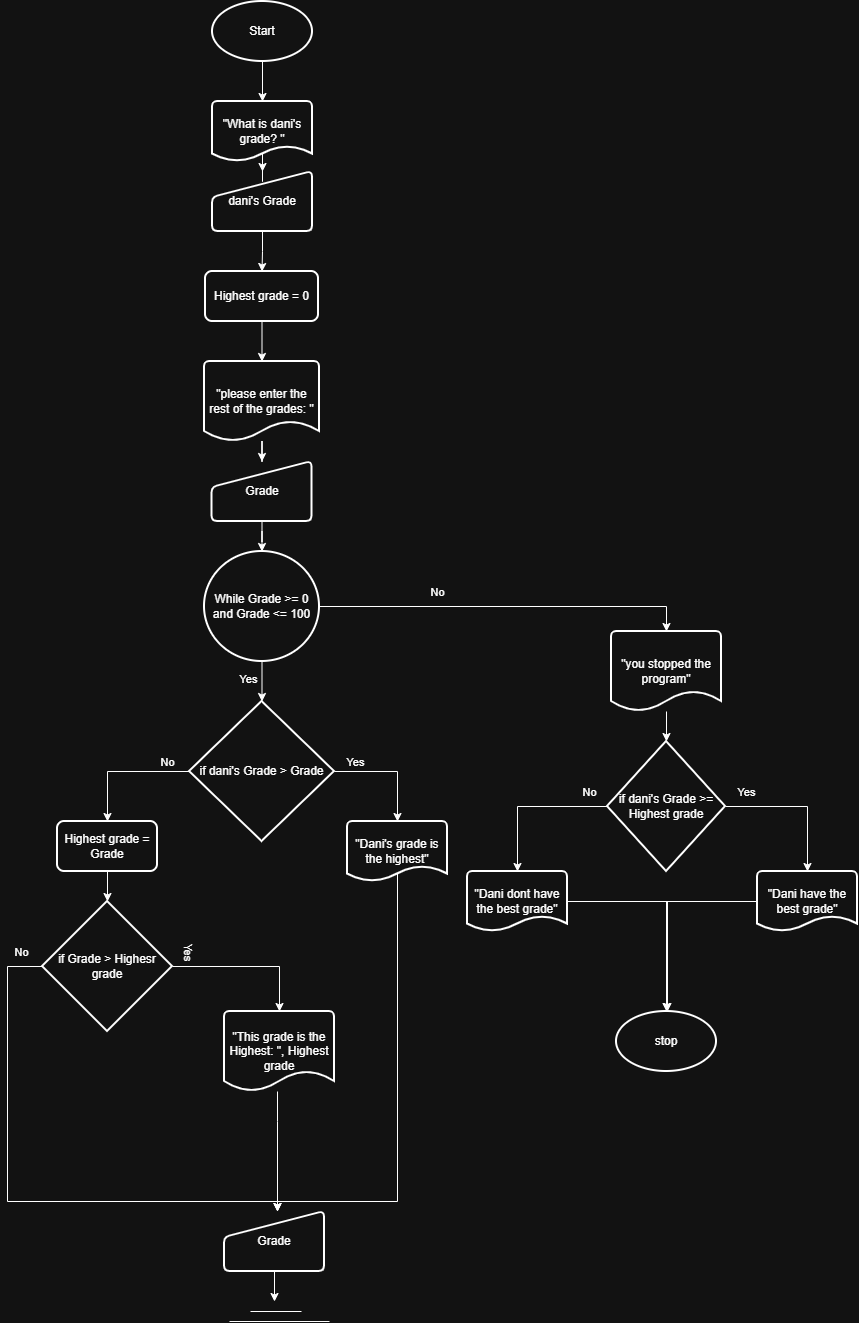

The diagram above was exported from draw.io. Its source (the exported page's mxGraphModel, read from the mxfile embedded in the PNG):
<mxGraphModel dx="1639" dy="929" grid="1" gridSize="10" guides="1" tooltips="1" connect="1" arrows="1" fold="1" page="1" pageScale="1" pageWidth="850" pageHeight="1100" math="0" shadow="0">
  <root>
    <mxCell id="0" />
    <mxCell id="1" parent="0" />
    <mxCell id="TS4xKZRjS0iYeWYnH5vz-5" edge="1" parent="1" source="TS4xKZRjS0iYeWYnH5vz-1" style="edgeStyle=orthogonalEdgeStyle;rounded=0;orthogonalLoop=1;jettySize=auto;html=1;" target="TS4xKZRjS0iYeWYnH5vz-4" value="">
      <mxGeometry relative="1" as="geometry" />
    </mxCell>
    <mxCell id="TS4xKZRjS0iYeWYnH5vz-1" parent="1" style="strokeWidth=2;html=1;shape=mxgraph.flowchart.start_1;whiteSpace=wrap;" value="Start" vertex="1">
      <mxGeometry height="60" width="100" x="375" y="30" as="geometry" />
    </mxCell>
    <mxCell id="TS4xKZRjS0iYeWYnH5vz-2" parent="1" style="strokeWidth=2;html=1;shape=mxgraph.flowchart.start_1;whiteSpace=wrap;" value="stop" vertex="1">
      <mxGeometry height="60" width="100" x="779" y="1040" as="geometry" />
    </mxCell>
    <mxCell id="TS4xKZRjS0iYeWYnH5vz-21" edge="1" parent="1" source="TS4xKZRjS0iYeWYnH5vz-3" style="edgeStyle=orthogonalEdgeStyle;rounded=0;orthogonalLoop=1;jettySize=auto;html=1;" target="TS4xKZRjS0iYeWYnH5vz-20" value="">
      <mxGeometry relative="1" as="geometry" />
    </mxCell>
    <mxCell id="TS4xKZRjS0iYeWYnH5vz-3" parent="1" style="html=1;strokeWidth=2;shape=manualInput;whiteSpace=wrap;rounded=1;size=26;arcSize=11;" value="dani's Grade" vertex="1">
      <mxGeometry height="60" width="100" x="375" y="200" as="geometry" />
    </mxCell>
    <mxCell id="TS4xKZRjS0iYeWYnH5vz-6" edge="1" parent="1" source="TS4xKZRjS0iYeWYnH5vz-4" style="edgeStyle=orthogonalEdgeStyle;rounded=0;orthogonalLoop=1;jettySize=auto;html=1;" target="TS4xKZRjS0iYeWYnH5vz-3" value="">
      <mxGeometry relative="1" as="geometry" />
    </mxCell>
    <mxCell id="TS4xKZRjS0iYeWYnH5vz-4" parent="1" style="strokeWidth=2;html=1;shape=mxgraph.flowchart.document2;whiteSpace=wrap;size=0.25;" value="&quot;What is dani's grade? &quot;" vertex="1">
      <mxGeometry height="60" width="100" x="375" y="130" as="geometry" />
    </mxCell>
    <mxCell id="TS4xKZRjS0iYeWYnH5vz-10" edge="1" parent="1" source="TS4xKZRjS0iYeWYnH5vz-7" style="edgeStyle=orthogonalEdgeStyle;rounded=0;orthogonalLoop=1;jettySize=auto;html=1;" target="TS4xKZRjS0iYeWYnH5vz-9" value="">
      <mxGeometry relative="1" as="geometry" />
    </mxCell>
    <mxCell id="TS4xKZRjS0iYeWYnH5vz-7" parent="1" style="strokeWidth=2;html=1;shape=mxgraph.flowchart.document2;whiteSpace=wrap;size=0.25;" value="&quot;please enter the rest of the grades: &quot;" vertex="1">
      <mxGeometry height="80" width="115" x="367" y="390" as="geometry" />
    </mxCell>
    <mxCell id="TS4xKZRjS0iYeWYnH5vz-14" edge="1" parent="1" source="TS4xKZRjS0iYeWYnH5vz-9" style="edgeStyle=orthogonalEdgeStyle;rounded=0;orthogonalLoop=1;jettySize=auto;html=1;" target="TS4xKZRjS0iYeWYnH5vz-13" value="">
      <mxGeometry relative="1" as="geometry" />
    </mxCell>
    <mxCell id="TS4xKZRjS0iYeWYnH5vz-9" parent="1" style="html=1;strokeWidth=2;shape=manualInput;whiteSpace=wrap;rounded=1;size=26;arcSize=11;" value="Grade" vertex="1">
      <mxGeometry height="60" width="100" x="374.5" y="490" as="geometry" />
    </mxCell>
    <mxCell id="TS4xKZRjS0iYeWYnH5vz-25" edge="1" parent="1" source="TS4xKZRjS0iYeWYnH5vz-13" style="edgeStyle=orthogonalEdgeStyle;rounded=0;orthogonalLoop=1;jettySize=auto;html=1;" target="TS4xKZRjS0iYeWYnH5vz-24" value="">
      <mxGeometry relative="1" as="geometry" />
    </mxCell>
    <mxCell id="TS4xKZRjS0iYeWYnH5vz-46" connectable="0" parent="TS4xKZRjS0iYeWYnH5vz-25" style="edgeLabel;html=1;align=center;verticalAlign=middle;resizable=0;points=[];" value="Yes" vertex="1">
      <mxGeometry relative="1" x="-0.1438" y="-4" as="geometry">
        <mxPoint x="-10" as="offset" />
      </mxGeometry>
    </mxCell>
    <mxCell id="TS4xKZRjS0iYeWYnH5vz-13" parent="1" style="strokeWidth=2;html=1;shape=mxgraph.flowchart.start_2;whiteSpace=wrap;" value="While Grade &amp;gt;= 0 and Grade &amp;lt;= 100" vertex="1">
      <mxGeometry height="110" width="115" x="367" y="580" as="geometry" />
    </mxCell>
    <mxCell id="TS4xKZRjS0iYeWYnH5vz-54" edge="1" parent="1" source="TS4xKZRjS0iYeWYnH5vz-16" style="edgeStyle=orthogonalEdgeStyle;rounded=0;orthogonalLoop=1;jettySize=auto;html=1;" target="TS4xKZRjS0iYeWYnH5vz-49" value="">
      <mxGeometry relative="1" as="geometry" />
    </mxCell>
    <mxCell id="TS4xKZRjS0iYeWYnH5vz-16" parent="1" style="strokeWidth=2;html=1;shape=mxgraph.flowchart.document2;whiteSpace=wrap;size=0.25;" value="&quot;you stopped the program&quot;" vertex="1">
      <mxGeometry height="80" width="110" x="774" y="660" as="geometry" />
    </mxCell>
    <mxCell id="TS4xKZRjS0iYeWYnH5vz-22" edge="1" parent="1" source="TS4xKZRjS0iYeWYnH5vz-20" style="edgeStyle=orthogonalEdgeStyle;rounded=0;orthogonalLoop=1;jettySize=auto;html=1;" target="TS4xKZRjS0iYeWYnH5vz-7" value="">
      <mxGeometry relative="1" as="geometry" />
    </mxCell>
    <mxCell id="TS4xKZRjS0iYeWYnH5vz-20" parent="1" style="rounded=1;whiteSpace=wrap;html=1;absoluteArcSize=1;arcSize=14;strokeWidth=2;" value="Highest grade = 0" vertex="1">
      <mxGeometry height="50" width="113" x="368" y="300" as="geometry" />
    </mxCell>
    <mxCell id="TS4xKZRjS0iYeWYnH5vz-31" edge="1" parent="1" source="TS4xKZRjS0iYeWYnH5vz-24" style="edgeStyle=orthogonalEdgeStyle;rounded=0;orthogonalLoop=1;jettySize=auto;html=1;entryX=0.5;entryY=0;entryDx=0;entryDy=0;" target="TS4xKZRjS0iYeWYnH5vz-30">
      <mxGeometry relative="1" as="geometry" />
    </mxCell>
    <mxCell id="TS4xKZRjS0iYeWYnH5vz-32" connectable="0" parent="TS4xKZRjS0iYeWYnH5vz-31" style="edgeLabel;html=1;align=center;verticalAlign=middle;resizable=0;points=[];" value="No" vertex="1">
      <mxGeometry relative="1" x="-0.6539" y="-3" as="geometry">
        <mxPoint y="-7" as="offset" />
      </mxGeometry>
    </mxCell>
    <mxCell id="TS4xKZRjS0iYeWYnH5vz-24" parent="1" style="strokeWidth=2;html=1;shape=mxgraph.flowchart.decision;whiteSpace=wrap;" value="if dani's Grade &amp;gt; Grade" vertex="1">
      <mxGeometry height="140" width="145" x="352" y="730" as="geometry" />
    </mxCell>
    <mxCell id="TS4xKZRjS0iYeWYnH5vz-42" edge="1" parent="1" style="edgeStyle=orthogonalEdgeStyle;rounded=0;orthogonalLoop=1;jettySize=auto;html=1;">
      <mxGeometry relative="1" as="geometry">
        <Array as="points">
          <mxPoint x="560" y="870" />
          <mxPoint x="560" y="1230" />
        </Array>
        <mxPoint x="520" y="870" as="sourcePoint" />
        <mxPoint x="440" y="1240" as="targetPoint" />
      </mxGeometry>
    </mxCell>
    <mxCell id="TS4xKZRjS0iYeWYnH5vz-27" parent="1" style="strokeWidth=2;html=1;shape=mxgraph.flowchart.document2;whiteSpace=wrap;size=0.25;" value="&quot;Dani's grade is the highest&quot;" vertex="1">
      <mxGeometry height="60" width="100" x="510" y="850" as="geometry" />
    </mxCell>
    <mxCell id="TS4xKZRjS0iYeWYnH5vz-28" edge="1" parent="1" source="TS4xKZRjS0iYeWYnH5vz-24" style="edgeStyle=orthogonalEdgeStyle;rounded=0;orthogonalLoop=1;jettySize=auto;html=1;entryX=0.5;entryY=0;entryDx=0;entryDy=0;entryPerimeter=0;" target="TS4xKZRjS0iYeWYnH5vz-27">
      <mxGeometry relative="1" as="geometry" />
    </mxCell>
    <mxCell id="TS4xKZRjS0iYeWYnH5vz-29" connectable="0" parent="TS4xKZRjS0iYeWYnH5vz-28" style="edgeLabel;html=1;align=center;verticalAlign=middle;resizable=0;points=[];" value="Yes" vertex="1">
      <mxGeometry relative="1" x="-0.3677" y="1" as="geometry">
        <mxPoint x="-16" y="-9" as="offset" />
      </mxGeometry>
    </mxCell>
    <mxCell id="TS4xKZRjS0iYeWYnH5vz-35" edge="1" parent="1" source="TS4xKZRjS0iYeWYnH5vz-30" style="edgeStyle=orthogonalEdgeStyle;rounded=0;orthogonalLoop=1;jettySize=auto;html=1;" target="TS4xKZRjS0iYeWYnH5vz-34" value="">
      <mxGeometry relative="1" as="geometry" />
    </mxCell>
    <mxCell id="TS4xKZRjS0iYeWYnH5vz-30" parent="1" style="rounded=1;whiteSpace=wrap;html=1;absoluteArcSize=1;arcSize=14;strokeWidth=2;" value="Highest grade = Grade" vertex="1">
      <mxGeometry height="50" width="100" x="220" y="850" as="geometry" />
    </mxCell>
    <mxCell id="TS4xKZRjS0iYeWYnH5vz-43" edge="1" parent="1" source="TS4xKZRjS0iYeWYnH5vz-33" style="edgeStyle=orthogonalEdgeStyle;rounded=0;orthogonalLoop=1;jettySize=auto;html=1;">
      <mxGeometry relative="1" as="geometry">
        <Array as="points">
          <mxPoint x="440" y="1150" />
          <mxPoint x="440" y="1150" />
        </Array>
        <mxPoint x="440" y="1240" as="targetPoint" />
      </mxGeometry>
    </mxCell>
    <mxCell id="TS4xKZRjS0iYeWYnH5vz-33" parent="1" style="strokeWidth=2;html=1;shape=mxgraph.flowchart.document2;whiteSpace=wrap;size=0.25;" value="&quot;This grade is the Highest: &quot;, Highest grade" vertex="1">
      <mxGeometry height="80" width="110" x="387" y="1040" as="geometry" />
    </mxCell>
    <mxCell id="TS4xKZRjS0iYeWYnH5vz-44" edge="1" parent="1" source="TS4xKZRjS0iYeWYnH5vz-34" style="edgeStyle=orthogonalEdgeStyle;rounded=0;orthogonalLoop=1;jettySize=auto;html=1;">
      <mxGeometry relative="1" as="geometry">
        <Array as="points">
          <mxPoint x="170" y="995" />
          <mxPoint x="170" y="1230" />
          <mxPoint x="440" y="1230" />
        </Array>
        <mxPoint x="440" y="1240" as="targetPoint" />
      </mxGeometry>
    </mxCell>
    <mxCell id="TS4xKZRjS0iYeWYnH5vz-45" connectable="0" parent="TS4xKZRjS0iYeWYnH5vz-44" style="edgeLabel;html=1;align=center;verticalAlign=middle;resizable=0;points=[];" value="No" vertex="1">
      <mxGeometry relative="1" x="-0.9196" y="-3" as="geometry">
        <mxPoint y="-12" as="offset" />
      </mxGeometry>
    </mxCell>
    <mxCell id="TS4xKZRjS0iYeWYnH5vz-34" parent="1" style="strokeWidth=2;html=1;shape=mxgraph.flowchart.decision;whiteSpace=wrap;" value="if Grade &amp;gt; Highesr grade" vertex="1">
      <mxGeometry height="130" width="130" x="205" y="930" as="geometry" />
    </mxCell>
    <mxCell id="TS4xKZRjS0iYeWYnH5vz-36" edge="1" parent="1" source="TS4xKZRjS0iYeWYnH5vz-34" style="edgeStyle=orthogonalEdgeStyle;rounded=0;orthogonalLoop=1;jettySize=auto;html=1;entryX=0.5;entryY=0;entryDx=0;entryDy=0;entryPerimeter=0;" target="TS4xKZRjS0iYeWYnH5vz-33">
      <mxGeometry relative="1" as="geometry" />
    </mxCell>
    <mxCell id="TS4xKZRjS0iYeWYnH5vz-37" connectable="0" parent="TS4xKZRjS0iYeWYnH5vz-36" style="edgeLabel;html=1;align=center;verticalAlign=middle;resizable=0;points=[];rotation=90;" value="Yes" vertex="1">
      <mxGeometry relative="1" x="-0.1301" y="-1" as="geometry">
        <mxPoint x="-49" y="-16" as="offset" />
      </mxGeometry>
    </mxCell>
    <mxCell id="TS4xKZRjS0iYeWYnH5vz-38" edge="1" parent="1" style="endArrow=none;html=1;rounded=0;" value="">
      <mxGeometry height="50" relative="1" width="50" as="geometry">
        <mxPoint x="413" y="1340" as="sourcePoint" />
        <mxPoint x="464" y="1340" as="targetPoint" />
      </mxGeometry>
    </mxCell>
    <mxCell id="TS4xKZRjS0iYeWYnH5vz-39" edge="1" parent="1" style="endArrow=none;html=1;rounded=0;" value="">
      <mxGeometry height="50" relative="1" width="50" as="geometry">
        <mxPoint x="392" y="1350" as="sourcePoint" />
        <mxPoint x="492" y="1350" as="targetPoint" />
      </mxGeometry>
    </mxCell>
    <mxCell id="TS4xKZRjS0iYeWYnH5vz-48" edge="1" parent="1" source="TS4xKZRjS0iYeWYnH5vz-47" style="edgeStyle=orthogonalEdgeStyle;rounded=0;orthogonalLoop=1;jettySize=auto;html=1;">
      <mxGeometry relative="1" as="geometry">
        <mxPoint x="437" y="1330" as="targetPoint" />
      </mxGeometry>
    </mxCell>
    <mxCell id="TS4xKZRjS0iYeWYnH5vz-47" parent="1" style="html=1;strokeWidth=2;shape=manualInput;whiteSpace=wrap;rounded=1;size=26;arcSize=11;" value="Grade" vertex="1">
      <mxGeometry height="60" width="100" x="387" y="1240" as="geometry" />
    </mxCell>
    <mxCell id="TS4xKZRjS0iYeWYnH5vz-59" edge="1" parent="1" source="TS4xKZRjS0iYeWYnH5vz-49" style="edgeStyle=orthogonalEdgeStyle;rounded=0;orthogonalLoop=1;jettySize=auto;html=1;" target="TS4xKZRjS0iYeWYnH5vz-56">
      <mxGeometry relative="1" as="geometry">
        <Array as="points">
          <mxPoint x="680" y="835" />
        </Array>
      </mxGeometry>
    </mxCell>
    <mxCell id="TS4xKZRjS0iYeWYnH5vz-60" connectable="0" parent="TS4xKZRjS0iYeWYnH5vz-59" style="edgeLabel;html=1;align=center;verticalAlign=middle;resizable=0;points=[];" value="No" vertex="1">
      <mxGeometry relative="1" x="-0.7562" y="-2" as="geometry">
        <mxPoint y="-13" as="offset" />
      </mxGeometry>
    </mxCell>
    <mxCell id="TS4xKZRjS0iYeWYnH5vz-49" parent="1" style="strokeWidth=2;html=1;shape=mxgraph.flowchart.decision;whiteSpace=wrap;" value="if dani's Grade &amp;gt;= Highest grade" vertex="1">
      <mxGeometry height="130" width="118" x="770" y="770" as="geometry" />
    </mxCell>
    <mxCell id="TS4xKZRjS0iYeWYnH5vz-51" edge="1" parent="1" source="TS4xKZRjS0iYeWYnH5vz-13" style="edgeStyle=orthogonalEdgeStyle;rounded=0;orthogonalLoop=1;jettySize=auto;html=1;entryX=0.5;entryY=0;entryDx=0;entryDy=0;entryPerimeter=0;" target="TS4xKZRjS0iYeWYnH5vz-16">
      <mxGeometry relative="1" as="geometry" />
    </mxCell>
    <mxCell id="TS4xKZRjS0iYeWYnH5vz-52" connectable="0" parent="TS4xKZRjS0iYeWYnH5vz-51" style="edgeLabel;html=1;align=center;verticalAlign=middle;resizable=0;points=[];" value="No" vertex="1">
      <mxGeometry relative="1" x="0.4559" y="3" as="geometry">
        <mxPoint x="-154" y="-12" as="offset" />
      </mxGeometry>
    </mxCell>
    <mxCell id="TS4xKZRjS0iYeWYnH5vz-55" parent="1" style="strokeWidth=2;html=1;shape=mxgraph.flowchart.document2;whiteSpace=wrap;size=0.25;" value="&quot;Dani have the best grade&quot;" vertex="1">
      <mxGeometry height="60" width="100" x="920" y="900" as="geometry" />
    </mxCell>
    <mxCell id="TS4xKZRjS0iYeWYnH5vz-62" edge="1" parent="1" source="TS4xKZRjS0iYeWYnH5vz-56" style="edgeStyle=orthogonalEdgeStyle;rounded=0;orthogonalLoop=1;jettySize=auto;html=1;">
      <mxGeometry relative="1" as="geometry">
        <mxPoint x="830" y="1040" as="targetPoint" />
      </mxGeometry>
    </mxCell>
    <mxCell id="TS4xKZRjS0iYeWYnH5vz-56" parent="1" style="strokeWidth=2;html=1;shape=mxgraph.flowchart.document2;whiteSpace=wrap;size=0.25;direction=east;" value="&quot;Dani dont have the best grade&quot;" vertex="1">
      <mxGeometry height="60" width="100" x="630" y="900" as="geometry" />
    </mxCell>
    <mxCell id="TS4xKZRjS0iYeWYnH5vz-57" edge="1" parent="1" source="TS4xKZRjS0iYeWYnH5vz-49" style="edgeStyle=orthogonalEdgeStyle;rounded=0;orthogonalLoop=1;jettySize=auto;html=1;entryX=0.5;entryY=0;entryDx=0;entryDy=0;entryPerimeter=0;" target="TS4xKZRjS0iYeWYnH5vz-55">
      <mxGeometry relative="1" as="geometry" />
    </mxCell>
    <mxCell id="TS4xKZRjS0iYeWYnH5vz-58" connectable="0" parent="TS4xKZRjS0iYeWYnH5vz-57" style="edgeLabel;html=1;align=center;verticalAlign=middle;resizable=0;points=[];" value="Yes" vertex="1">
      <mxGeometry relative="1" x="-0.7977" as="geometry">
        <mxPoint x="5" y="-15" as="offset" />
      </mxGeometry>
    </mxCell>
    <mxCell id="TS4xKZRjS0iYeWYnH5vz-61" edge="1" parent="1" source="TS4xKZRjS0iYeWYnH5vz-55" style="edgeStyle=orthogonalEdgeStyle;rounded=0;orthogonalLoop=1;jettySize=auto;html=1;entryX=0.5;entryY=0;entryDx=0;entryDy=0;entryPerimeter=0;" target="TS4xKZRjS0iYeWYnH5vz-2">
      <mxGeometry relative="1" as="geometry" />
    </mxCell>
  </root>
</mxGraphModel>